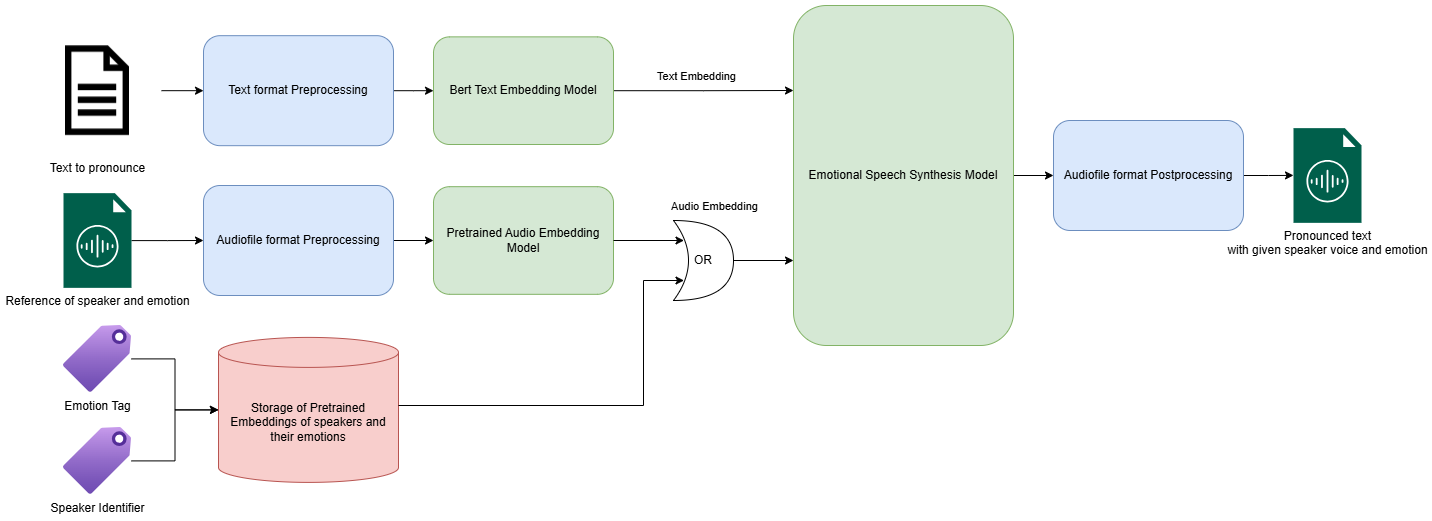

The diagram above was exported from draw.io. Its source (the exported page's mxGraphModel, read from the mxfile embedded in the PNG):
<mxGraphModel dx="1434" dy="772" grid="1" gridSize="10" guides="1" tooltips="1" connect="1" arrows="1" fold="1" page="1" pageScale="1" pageWidth="827" pageHeight="1169" math="0" shadow="0">
  <root>
    <mxCell id="0" />
    <mxCell id="1" parent="0" />
    <mxCell id="FpH-mY-YNEr1XlvHDJuO-15" value="" style="edgeStyle=orthogonalEdgeStyle;rounded=0;orthogonalLoop=1;jettySize=auto;html=1;" edge="1" parent="1" source="FpH-mY-YNEr1XlvHDJuO-1" target="FpH-mY-YNEr1XlvHDJuO-5">
      <mxGeometry relative="1" as="geometry" />
    </mxCell>
    <mxCell id="FpH-mY-YNEr1XlvHDJuO-1" value="Reference of speaker and emotion" style="sketch=0;pointerEvents=1;shadow=0;dashed=0;html=1;strokeColor=none;fillColor=#005F4B;labelPosition=center;verticalLabelPosition=bottom;verticalAlign=top;align=center;outlineConnect=0;shape=mxgraph.veeam2.audio_file;" vertex="1" parent="1">
      <mxGeometry x="70" y="347.65" width="68" height="94.71" as="geometry" />
    </mxCell>
    <mxCell id="FpH-mY-YNEr1XlvHDJuO-11" value="" style="edgeStyle=orthogonalEdgeStyle;rounded=0;orthogonalLoop=1;jettySize=auto;html=1;" edge="1" parent="1" source="FpH-mY-YNEr1XlvHDJuO-2" target="FpH-mY-YNEr1XlvHDJuO-4">
      <mxGeometry relative="1" as="geometry" />
    </mxCell>
    <mxCell id="FpH-mY-YNEr1XlvHDJuO-2" value="Text to pronounce" style="shape=image;html=1;verticalAlign=top;verticalLabelPosition=bottom;labelBackgroundColor=#ffffff;imageAspect=0;aspect=fixed;image=https://cdn3.iconfinder.com/data/icons/geosm-e-commerce/48/file-128.png" vertex="1" parent="1">
      <mxGeometry x="40" y="181.18" width="128" height="128" as="geometry" />
    </mxCell>
    <mxCell id="FpH-mY-YNEr1XlvHDJuO-31" value="" style="edgeStyle=orthogonalEdgeStyle;rounded=0;orthogonalLoop=1;jettySize=auto;html=1;" edge="1" parent="1" source="FpH-mY-YNEr1XlvHDJuO-4" target="FpH-mY-YNEr1XlvHDJuO-29">
      <mxGeometry relative="1" as="geometry" />
    </mxCell>
    <mxCell id="FpH-mY-YNEr1XlvHDJuO-4" value="Text format Preprocessing" style="rounded=1;whiteSpace=wrap;html=1;fillColor=#dae8fc;strokeColor=#6c8ebf;" vertex="1" parent="1">
      <mxGeometry x="210" y="190.18" width="190" height="110" as="geometry" />
    </mxCell>
    <mxCell id="FpH-mY-YNEr1XlvHDJuO-14" value="" style="edgeStyle=orthogonalEdgeStyle;rounded=0;orthogonalLoop=1;jettySize=auto;html=1;" edge="1" parent="1" source="FpH-mY-YNEr1XlvHDJuO-5" target="FpH-mY-YNEr1XlvHDJuO-6">
      <mxGeometry relative="1" as="geometry" />
    </mxCell>
    <mxCell id="FpH-mY-YNEr1XlvHDJuO-5" value="Audiofile format Preprocessing" style="rounded=1;whiteSpace=wrap;html=1;fillColor=#dae8fc;strokeColor=#6c8ebf;" vertex="1" parent="1">
      <mxGeometry x="210" y="340" width="190" height="110" as="geometry" />
    </mxCell>
    <mxCell id="FpH-mY-YNEr1XlvHDJuO-6" value="Pretrained Audio Embedding Model" style="rounded=1;whiteSpace=wrap;html=1;fillColor=#d5e8d4;strokeColor=#82b366;" vertex="1" parent="1">
      <mxGeometry x="440" y="341.18" width="180" height="107.64" as="geometry" />
    </mxCell>
    <mxCell id="FpH-mY-YNEr1XlvHDJuO-16" value="" style="edgeStyle=orthogonalEdgeStyle;rounded=0;orthogonalLoop=1;jettySize=auto;html=1;" edge="1" parent="1" source="FpH-mY-YNEr1XlvHDJuO-8" target="FpH-mY-YNEr1XlvHDJuO-9">
      <mxGeometry relative="1" as="geometry" />
    </mxCell>
    <mxCell id="FpH-mY-YNEr1XlvHDJuO-8" value="Emotional Speech Synthesis Model" style="rounded=1;whiteSpace=wrap;html=1;fillColor=#d5e8d4;strokeColor=#82b366;" vertex="1" parent="1">
      <mxGeometry x="800" y="160" width="220" height="340" as="geometry" />
    </mxCell>
    <mxCell id="FpH-mY-YNEr1XlvHDJuO-17" value="" style="edgeStyle=orthogonalEdgeStyle;rounded=0;orthogonalLoop=1;jettySize=auto;html=1;" edge="1" parent="1" source="FpH-mY-YNEr1XlvHDJuO-9" target="FpH-mY-YNEr1XlvHDJuO-10">
      <mxGeometry relative="1" as="geometry" />
    </mxCell>
    <mxCell id="FpH-mY-YNEr1XlvHDJuO-9" value="Audiofile format Postprocessing" style="rounded=1;whiteSpace=wrap;html=1;fillColor=#dae8fc;strokeColor=#6c8ebf;" vertex="1" parent="1">
      <mxGeometry x="1060" y="275" width="190" height="110" as="geometry" />
    </mxCell>
    <mxCell id="FpH-mY-YNEr1XlvHDJuO-10" value="Pronounced text &lt;br&gt;with given speaker voice and emotion" style="sketch=0;pointerEvents=1;shadow=0;dashed=0;html=1;strokeColor=none;fillColor=#005F4B;labelPosition=center;verticalLabelPosition=bottom;verticalAlign=top;align=center;outlineConnect=0;shape=mxgraph.veeam2.audio_file;" vertex="1" parent="1">
      <mxGeometry x="1300" y="282.64" width="68" height="94.71" as="geometry" />
    </mxCell>
    <mxCell id="FpH-mY-YNEr1XlvHDJuO-26" style="edgeStyle=orthogonalEdgeStyle;rounded=0;orthogonalLoop=1;jettySize=auto;html=1;" edge="1" parent="1" source="FpH-mY-YNEr1XlvHDJuO-20" target="FpH-mY-YNEr1XlvHDJuO-23">
      <mxGeometry relative="1" as="geometry" />
    </mxCell>
    <mxCell id="FpH-mY-YNEr1XlvHDJuO-20" value="Emotion Tag" style="image;aspect=fixed;html=1;points=[];align=center;fontSize=12;image=img/lib/azure2/general/Tag.svg;" vertex="1" parent="1">
      <mxGeometry x="70" y="480" width="68" height="66.8" as="geometry" />
    </mxCell>
    <mxCell id="FpH-mY-YNEr1XlvHDJuO-27" style="edgeStyle=orthogonalEdgeStyle;rounded=0;orthogonalLoop=1;jettySize=auto;html=1;" edge="1" parent="1" source="FpH-mY-YNEr1XlvHDJuO-22" target="FpH-mY-YNEr1XlvHDJuO-23">
      <mxGeometry relative="1" as="geometry" />
    </mxCell>
    <mxCell id="FpH-mY-YNEr1XlvHDJuO-22" value="Speaker Identifier" style="image;aspect=fixed;html=1;points=[];align=center;fontSize=12;image=img/lib/azure2/general/Tag.svg;" vertex="1" parent="1">
      <mxGeometry x="70" y="582" width="68" height="66.8" as="geometry" />
    </mxCell>
    <mxCell id="FpH-mY-YNEr1XlvHDJuO-23" value="Storage of Pretrained Embeddings of speakers and their emotions" style="shape=cylinder3;whiteSpace=wrap;html=1;boundedLbl=1;backgroundOutline=1;size=15;fillColor=#f8cecc;strokeColor=#b85450;" vertex="1" parent="1">
      <mxGeometry x="225" y="491.9" width="180" height="145" as="geometry" />
    </mxCell>
    <mxCell id="FpH-mY-YNEr1XlvHDJuO-30" style="edgeStyle=orthogonalEdgeStyle;rounded=0;orthogonalLoop=1;jettySize=auto;html=1;entryX=0;entryY=0.25;entryDx=0;entryDy=0;" edge="1" parent="1" source="FpH-mY-YNEr1XlvHDJuO-29" target="FpH-mY-YNEr1XlvHDJuO-8">
      <mxGeometry relative="1" as="geometry" />
    </mxCell>
    <mxCell id="FpH-mY-YNEr1XlvHDJuO-32" value="Text Embedding" style="edgeLabel;html=1;align=center;verticalAlign=middle;resizable=0;points=[];" vertex="1" connectable="0" parent="FpH-mY-YNEr1XlvHDJuO-30">
      <mxGeometry x="-0.0926" relative="1" as="geometry">
        <mxPoint y="-15" as="offset" />
      </mxGeometry>
    </mxCell>
    <mxCell id="FpH-mY-YNEr1XlvHDJuO-29" value="Bert Text Embedding Model" style="rounded=1;whiteSpace=wrap;html=1;fillColor=#d5e8d4;strokeColor=#82b366;" vertex="1" parent="1">
      <mxGeometry x="440" y="191.36" width="180" height="107.64" as="geometry" />
    </mxCell>
    <mxCell id="FpH-mY-YNEr1XlvHDJuO-42" style="edgeStyle=orthogonalEdgeStyle;rounded=0;orthogonalLoop=1;jettySize=auto;html=1;entryX=0;entryY=0.75;entryDx=0;entryDy=0;" edge="1" parent="1" source="FpH-mY-YNEr1XlvHDJuO-40" target="FpH-mY-YNEr1XlvHDJuO-8">
      <mxGeometry relative="1" as="geometry" />
    </mxCell>
    <mxCell id="FpH-mY-YNEr1XlvHDJuO-45" value="Audio Embedding" style="edgeLabel;html=1;align=center;verticalAlign=middle;resizable=0;points=[];" vertex="1" connectable="0" parent="FpH-mY-YNEr1XlvHDJuO-42">
      <mxGeometry y="3" relative="1" as="geometry">
        <mxPoint x="-50" y="-52" as="offset" />
      </mxGeometry>
    </mxCell>
    <mxCell id="FpH-mY-YNEr1XlvHDJuO-40" value="OR" style="shape=xor;whiteSpace=wrap;html=1;" vertex="1" parent="1">
      <mxGeometry x="680" y="375" width="60" height="80" as="geometry" />
    </mxCell>
    <mxCell id="FpH-mY-YNEr1XlvHDJuO-43" style="edgeStyle=orthogonalEdgeStyle;rounded=0;orthogonalLoop=1;jettySize=auto;html=1;entryX=0.175;entryY=0.75;entryDx=0;entryDy=0;entryPerimeter=0;" edge="1" parent="1" source="FpH-mY-YNEr1XlvHDJuO-23" target="FpH-mY-YNEr1XlvHDJuO-40">
      <mxGeometry relative="1" as="geometry">
        <Array as="points">
          <mxPoint x="650" y="560" />
          <mxPoint x="650" y="435" />
        </Array>
      </mxGeometry>
    </mxCell>
    <mxCell id="FpH-mY-YNEr1XlvHDJuO-44" style="edgeStyle=orthogonalEdgeStyle;rounded=0;orthogonalLoop=1;jettySize=auto;html=1;entryX=0.175;entryY=0.25;entryDx=0;entryDy=0;entryPerimeter=0;" edge="1" parent="1" source="FpH-mY-YNEr1XlvHDJuO-6" target="FpH-mY-YNEr1XlvHDJuO-40">
      <mxGeometry relative="1" as="geometry" />
    </mxCell>
  </root>
</mxGraphModel>